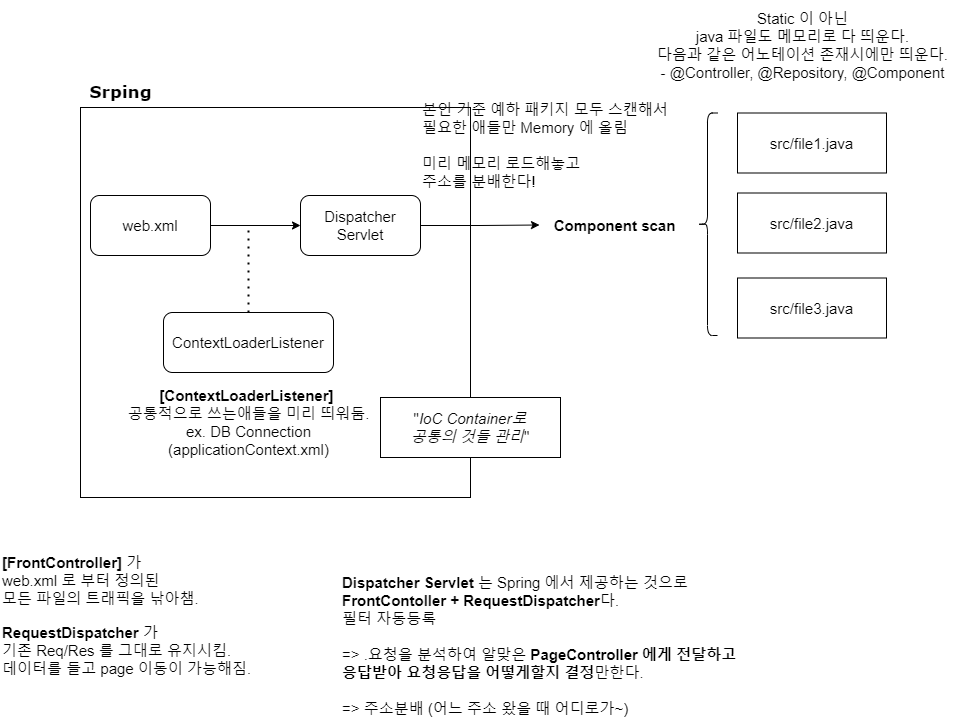

The diagram above was exported from draw.io. Its source (the exported page's mxGraphModel, read from the mxfile embedded in the PNG):
<mxGraphModel dx="794" dy="1204" grid="1" gridSize="10" guides="1" tooltips="1" connect="1" arrows="1" fold="1" page="1" pageScale="1" pageWidth="827" pageHeight="1169" math="0" shadow="0">
  <root>
    <mxCell id="0" />
    <mxCell id="1" parent="0" />
    <mxCell id="WEgk8TZj0MYsRzqAQaio-1" value="&lt;b&gt;Dispatcher Servlet&lt;/b&gt;&amp;nbsp;는 Spring 에서 제공하는 것으로&lt;br&gt;&lt;b&gt;FrontContoller + RequestDispatcher&lt;/b&gt;다.&lt;br&gt;필터 자동등록&lt;br&gt;&lt;br&gt;=&amp;gt; .요청을 분석하여 알맞은&lt;b&gt; PageController 에게 전달하고&lt;br&gt;응답받아 요청응답을 어떻게할지 결정&lt;/b&gt;만한다.&lt;br&gt;&lt;br&gt;=&amp;gt; 주소분배 (어느 주소 왔을 때 어디로가~)" style="text;html=1;align=left;verticalAlign=middle;resizable=0;points=[];autosize=1;strokeColor=none;fillColor=none;fontSize=15;" vertex="1" parent="1">
      <mxGeometry x="370" y="655" width="420" height="160" as="geometry" />
    </mxCell>
    <mxCell id="WEgk8TZj0MYsRzqAQaio-2" value="" style="rounded=0;whiteSpace=wrap;html=1;" vertex="1" parent="1">
      <mxGeometry x="110" y="197" width="390" height="390" as="geometry" />
    </mxCell>
    <mxCell id="WEgk8TZj0MYsRzqAQaio-3" value="" style="edgeStyle=orthogonalEdgeStyle;rounded=0;orthogonalLoop=1;jettySize=auto;html=1;fontSize=15;" edge="1" parent="1" source="WEgk8TZj0MYsRzqAQaio-4" target="WEgk8TZj0MYsRzqAQaio-6">
      <mxGeometry relative="1" as="geometry" />
    </mxCell>
    <mxCell id="WEgk8TZj0MYsRzqAQaio-4" value="web.xml" style="rounded=1;whiteSpace=wrap;html=1;fontSize=15;" vertex="1" parent="1">
      <mxGeometry x="120" y="285" width="120" height="60" as="geometry" />
    </mxCell>
    <mxCell id="WEgk8TZj0MYsRzqAQaio-5" style="edgeStyle=orthogonalEdgeStyle;rounded=0;orthogonalLoop=1;jettySize=auto;html=1;exitX=1;exitY=0.5;exitDx=0;exitDy=0;fontSize=15;" edge="1" parent="1" source="WEgk8TZj0MYsRzqAQaio-6" target="WEgk8TZj0MYsRzqAQaio-13">
      <mxGeometry relative="1" as="geometry" />
    </mxCell>
    <mxCell id="WEgk8TZj0MYsRzqAQaio-6" value="Dispatcher&lt;br&gt;Servlet" style="rounded=1;whiteSpace=wrap;html=1;fontSize=15;" vertex="1" parent="1">
      <mxGeometry x="330" y="285" width="120" height="60" as="geometry" />
    </mxCell>
    <mxCell id="WEgk8TZj0MYsRzqAQaio-7" value="src/file1.java" style="rounded=0;whiteSpace=wrap;html=1;fontSize=15;" vertex="1" parent="1">
      <mxGeometry x="767" y="202.5" width="149" height="60" as="geometry" />
    </mxCell>
    <mxCell id="WEgk8TZj0MYsRzqAQaio-8" value="src/file2.java" style="rounded=0;whiteSpace=wrap;html=1;fontSize=15;" vertex="1" parent="1">
      <mxGeometry x="767" y="282.5" width="149" height="60" as="geometry" />
    </mxCell>
    <mxCell id="WEgk8TZj0MYsRzqAQaio-9" value="src/file3.java" style="rounded=0;whiteSpace=wrap;html=1;fontSize=15;" vertex="1" parent="1">
      <mxGeometry x="767" y="367.5" width="149" height="60" as="geometry" />
    </mxCell>
    <mxCell id="WEgk8TZj0MYsRzqAQaio-10" value="본인 기준 예하 패키지 모두 스캔해서&lt;br&gt;필요한 애들만 Memory 에 올림&lt;br&gt;&lt;br&gt;미리 메모리 로드해놓고&lt;br&gt;주소를 분배한다!" style="text;html=1;align=left;verticalAlign=middle;resizable=0;points=[];autosize=1;strokeColor=none;fillColor=none;fontSize=15;" vertex="1" parent="1">
      <mxGeometry x="450" y="185" width="270" height="100" as="geometry" />
    </mxCell>
    <mxCell id="WEgk8TZj0MYsRzqAQaio-11" value="Static 이 아닌&lt;br&gt;java 파일도 메모리로 다 띄운다.&lt;br&gt;다음과 같은 어노테이션 존재시에만 띄운다.&lt;br&gt;- @Controller, @Repository, @Component" style="text;html=1;align=center;verticalAlign=middle;resizable=0;points=[];autosize=1;strokeColor=none;fillColor=none;fontSize=15;" vertex="1" parent="1">
      <mxGeometry x="677" y="90" width="310" height="90" as="geometry" />
    </mxCell>
    <mxCell id="WEgk8TZj0MYsRzqAQaio-12" value="" style="shape=curlyBracket;whiteSpace=wrap;html=1;rounded=1;labelPosition=left;verticalLabelPosition=middle;align=right;verticalAlign=middle;fontSize=15;" vertex="1" parent="1">
      <mxGeometry x="727" y="202.5" width="20" height="222.5" as="geometry" />
    </mxCell>
    <mxCell id="WEgk8TZj0MYsRzqAQaio-13" value="&lt;b&gt;Component scan&lt;/b&gt;" style="text;html=1;align=center;verticalAlign=middle;resizable=0;points=[];autosize=1;strokeColor=none;fillColor=none;fontSize=15;" vertex="1" parent="1">
      <mxGeometry x="569" y="299.5" width="150" height="30" as="geometry" />
    </mxCell>
    <mxCell id="WEgk8TZj0MYsRzqAQaio-14" value="&lt;b&gt;[ContextLoaderListener]&amp;nbsp;&lt;br&gt;&lt;/b&gt;공통적으로 쓰는애들을 미리 띄워둠.&lt;br&gt;ex. DB Connection&lt;br&gt;(applicationContext.xml)" style="text;html=1;align=center;verticalAlign=middle;resizable=0;points=[];autosize=1;strokeColor=none;fillColor=none;fontSize=15;" vertex="1" parent="1">
      <mxGeometry x="143" y="467" width="270" height="90" as="geometry" />
    </mxCell>
    <mxCell id="WEgk8TZj0MYsRzqAQaio-15" value="ContextLoaderListener" style="rounded=1;whiteSpace=wrap;html=1;fontSize=15;" vertex="1" parent="1">
      <mxGeometry x="193" y="402" width="170" height="60" as="geometry" />
    </mxCell>
    <mxCell id="WEgk8TZj0MYsRzqAQaio-16" value="&quot;&lt;i&gt;IoC Container로&lt;br&gt;공통의 것들 관리&lt;/i&gt;&quot;" style="rounded=0;whiteSpace=wrap;html=1;fontSize=15;" vertex="1" parent="1">
      <mxGeometry x="410" y="487" width="180" height="60" as="geometry" />
    </mxCell>
    <mxCell id="WEgk8TZj0MYsRzqAQaio-17" value="" style="endArrow=none;dashed=1;html=1;dashPattern=1 3;strokeWidth=2;rounded=0;fontFamily=Verdana;fontSize=16;" edge="1" parent="1" source="WEgk8TZj0MYsRzqAQaio-15">
      <mxGeometry width="50" height="50" relative="1" as="geometry">
        <mxPoint x="920" y="630" as="sourcePoint" />
        <mxPoint x="278" y="320" as="targetPoint" />
      </mxGeometry>
    </mxCell>
    <mxCell id="WEgk8TZj0MYsRzqAQaio-18" value="&lt;font style=&quot;font-size: 15px;&quot;&gt;&lt;b&gt;[FrontController]&lt;/b&gt; 가 &lt;br&gt;web.xml 로 부터 정의된&lt;br&gt;모든 파일의 트래픽을 낚아챔.&lt;/font&gt;" style="text;html=1;align=left;verticalAlign=middle;resizable=0;points=[];autosize=1;strokeColor=none;fillColor=none;" vertex="1" parent="1">
      <mxGeometry x="30" y="635" width="220" height="70" as="geometry" />
    </mxCell>
    <mxCell id="WEgk8TZj0MYsRzqAQaio-19" value="&lt;b&gt;RequestDispatcher&lt;/b&gt; 가 &lt;br&gt;기존 Req/Res 를 그대로 유지시킴.&lt;br&gt;데이터를 들고 page 이동이 가능해짐." style="text;html=1;align=left;verticalAlign=middle;resizable=0;points=[];autosize=1;strokeColor=none;fillColor=none;fontSize=15;" vertex="1" parent="1">
      <mxGeometry x="30" y="705" width="270" height="70" as="geometry" />
    </mxCell>
    <mxCell id="WEgk8TZj0MYsRzqAQaio-20" value="Srping" style="text;html=1;align=center;verticalAlign=middle;resizable=0;points=[];autosize=1;strokeColor=none;fillColor=none;fontSize=17;fontFamily=Verdana;fontStyle=1" vertex="1" parent="1">
      <mxGeometry x="105" y="167" width="90" height="30" as="geometry" />
    </mxCell>
  </root>
</mxGraphModel>